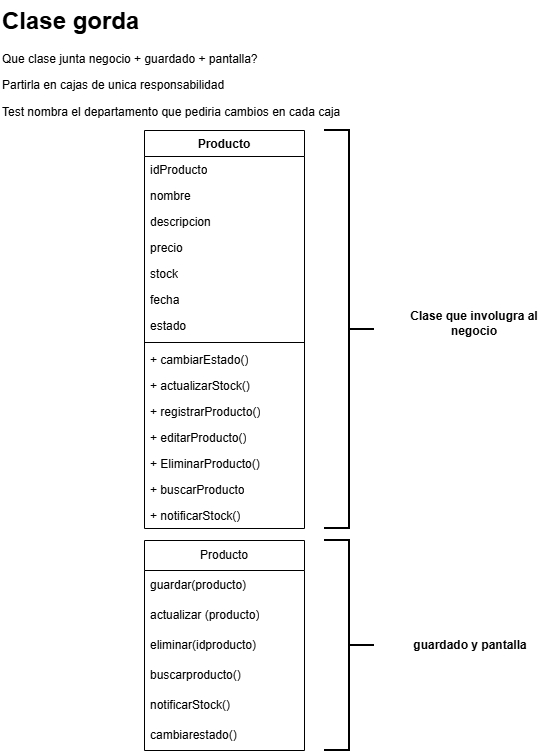

The diagram above was exported from draw.io. Its source (the exported page's mxGraphModel, read from the mxfile embedded in the PNG):
<mxGraphModel dx="815" dy="529" grid="1" gridSize="10" guides="1" tooltips="1" connect="1" arrows="1" fold="1" page="1" pageScale="1" pageWidth="827" pageHeight="1169" math="0" shadow="0">
  <root>
    <mxCell id="0" />
    <mxCell id="1" parent="0" />
    <mxCell id="3D8STBhxzsDmRTPz--0Q-1" parent="1" style="text;html=1;whiteSpace=wrap;overflow=hidden;rounded=0;" value="&lt;h1 style=&quot;margin-top: 0px;&quot;&gt;Clase gorda&lt;/h1&gt;&lt;p&gt;Que clase junta negocio + guardado + pantalla?&lt;/p&gt;&lt;p&gt;Partirla en cajas de unica responsabilidad&lt;/p&gt;&lt;p&gt;Test nombra el departamento que pediria cambios en cada caja&lt;/p&gt;" vertex="1">
      <mxGeometry height="120" width="360" x="40" y="30" as="geometry" />
    </mxCell>
    <mxCell id="3D8STBhxzsDmRTPz--0Q-2" parent="1" style="swimlane;fontStyle=1;align=center;verticalAlign=top;childLayout=stackLayout;horizontal=1;startSize=26;horizontalStack=0;resizeParent=1;resizeParentMax=0;resizeLast=0;collapsible=1;marginBottom=0;whiteSpace=wrap;html=1;" value="Producto" vertex="1">
      <mxGeometry height="398" width="160" x="184" y="160" as="geometry" />
    </mxCell>
    <mxCell id="3D8STBhxzsDmRTPz--0Q-3" parent="3D8STBhxzsDmRTPz--0Q-2" style="text;strokeColor=none;fillColor=none;align=left;verticalAlign=top;spacingLeft=4;spacingRight=4;overflow=hidden;rotatable=0;points=[[0,0.5],[1,0.5]];portConstraint=eastwest;whiteSpace=wrap;html=1;" value="idProducto" vertex="1">
      <mxGeometry height="26" width="160" y="26" as="geometry" />
    </mxCell>
    <mxCell id="3D8STBhxzsDmRTPz--0Q-9" parent="3D8STBhxzsDmRTPz--0Q-2" style="text;strokeColor=none;fillColor=none;align=left;verticalAlign=top;spacingLeft=4;spacingRight=4;overflow=hidden;rotatable=0;points=[[0,0.5],[1,0.5]];portConstraint=eastwest;whiteSpace=wrap;html=1;" value="nombre" vertex="1">
      <mxGeometry height="26" width="160" y="52" as="geometry" />
    </mxCell>
    <mxCell id="3D8STBhxzsDmRTPz--0Q-13" parent="3D8STBhxzsDmRTPz--0Q-2" style="text;strokeColor=none;fillColor=none;align=left;verticalAlign=top;spacingLeft=4;spacingRight=4;overflow=hidden;rotatable=0;points=[[0,0.5],[1,0.5]];portConstraint=eastwest;whiteSpace=wrap;html=1;" value="descripcion" vertex="1">
      <mxGeometry height="26" width="160" y="78" as="geometry" />
    </mxCell>
    <mxCell id="3D8STBhxzsDmRTPz--0Q-7" parent="3D8STBhxzsDmRTPz--0Q-2" style="text;strokeColor=none;fillColor=none;align=left;verticalAlign=top;spacingLeft=4;spacingRight=4;overflow=hidden;rotatable=0;points=[[0,0.5],[1,0.5]];portConstraint=eastwest;whiteSpace=wrap;html=1;" value="precio" vertex="1">
      <mxGeometry height="26" width="160" y="104" as="geometry" />
    </mxCell>
    <mxCell id="3D8STBhxzsDmRTPz--0Q-10" parent="3D8STBhxzsDmRTPz--0Q-2" style="text;strokeColor=none;fillColor=none;align=left;verticalAlign=top;spacingLeft=4;spacingRight=4;overflow=hidden;rotatable=0;points=[[0,0.5],[1,0.5]];portConstraint=eastwest;whiteSpace=wrap;html=1;" value="stock" vertex="1">
      <mxGeometry height="26" width="160" y="130" as="geometry" />
    </mxCell>
    <mxCell id="3D8STBhxzsDmRTPz--0Q-8" parent="3D8STBhxzsDmRTPz--0Q-2" style="text;strokeColor=none;fillColor=none;align=left;verticalAlign=top;spacingLeft=4;spacingRight=4;overflow=hidden;rotatable=0;points=[[0,0.5],[1,0.5]];portConstraint=eastwest;whiteSpace=wrap;html=1;" value="fecha" vertex="1">
      <mxGeometry height="26" width="160" y="156" as="geometry" />
    </mxCell>
    <mxCell id="3D8STBhxzsDmRTPz--0Q-6" parent="3D8STBhxzsDmRTPz--0Q-2" style="text;strokeColor=none;fillColor=none;align=left;verticalAlign=top;spacingLeft=4;spacingRight=4;overflow=hidden;rotatable=0;points=[[0,0.5],[1,0.5]];portConstraint=eastwest;whiteSpace=wrap;html=1;" value="estado" vertex="1">
      <mxGeometry height="26" width="160" y="182" as="geometry" />
    </mxCell>
    <mxCell id="3D8STBhxzsDmRTPz--0Q-4" parent="3D8STBhxzsDmRTPz--0Q-2" style="line;strokeWidth=1;fillColor=none;align=left;verticalAlign=middle;spacingTop=-1;spacingLeft=3;spacingRight=3;rotatable=0;labelPosition=right;points=[];portConstraint=eastwest;strokeColor=inherit;" value="" vertex="1">
      <mxGeometry height="8" width="160" y="208" as="geometry" />
    </mxCell>
    <mxCell id="3D8STBhxzsDmRTPz--0Q-11" parent="3D8STBhxzsDmRTPz--0Q-2" style="text;strokeColor=none;fillColor=none;align=left;verticalAlign=top;spacingLeft=4;spacingRight=4;overflow=hidden;rotatable=0;points=[[0,0.5],[1,0.5]];portConstraint=eastwest;whiteSpace=wrap;html=1;" value="+ cambiarEstado()" vertex="1">
      <mxGeometry height="26" width="160" y="216" as="geometry" />
    </mxCell>
    <mxCell id="3D8STBhxzsDmRTPz--0Q-5" parent="3D8STBhxzsDmRTPz--0Q-2" style="text;strokeColor=none;fillColor=none;align=left;verticalAlign=top;spacingLeft=4;spacingRight=4;overflow=hidden;rotatable=0;points=[[0,0.5],[1,0.5]];portConstraint=eastwest;whiteSpace=wrap;html=1;" value="+ actualizarStock()" vertex="1">
      <mxGeometry height="26" width="160" y="242" as="geometry" />
    </mxCell>
    <mxCell id="3D8STBhxzsDmRTPz--0Q-15" parent="3D8STBhxzsDmRTPz--0Q-2" style="text;strokeColor=none;fillColor=none;align=left;verticalAlign=top;spacingLeft=4;spacingRight=4;overflow=hidden;rotatable=0;points=[[0,0.5],[1,0.5]];portConstraint=eastwest;whiteSpace=wrap;html=1;" value="+ registrarProducto()" vertex="1">
      <mxGeometry height="26" width="160" y="268" as="geometry" />
    </mxCell>
    <mxCell id="3D8STBhxzsDmRTPz--0Q-14" parent="3D8STBhxzsDmRTPz--0Q-2" style="text;strokeColor=none;fillColor=none;align=left;verticalAlign=top;spacingLeft=4;spacingRight=4;overflow=hidden;rotatable=0;points=[[0,0.5],[1,0.5]];portConstraint=eastwest;whiteSpace=wrap;html=1;" value="+ editarProducto()" vertex="1">
      <mxGeometry height="26" width="160" y="294" as="geometry" />
    </mxCell>
    <mxCell id="3D8STBhxzsDmRTPz--0Q-17" parent="3D8STBhxzsDmRTPz--0Q-2" style="text;strokeColor=none;fillColor=none;align=left;verticalAlign=top;spacingLeft=4;spacingRight=4;overflow=hidden;rotatable=0;points=[[0,0.5],[1,0.5]];portConstraint=eastwest;whiteSpace=wrap;html=1;" value="+ EliminarProducto()" vertex="1">
      <mxGeometry height="26" width="160" y="320" as="geometry" />
    </mxCell>
    <mxCell id="3D8STBhxzsDmRTPz--0Q-16" parent="3D8STBhxzsDmRTPz--0Q-2" style="text;strokeColor=none;fillColor=none;align=left;verticalAlign=top;spacingLeft=4;spacingRight=4;overflow=hidden;rotatable=0;points=[[0,0.5],[1,0.5]];portConstraint=eastwest;whiteSpace=wrap;html=1;" value="+ buscarProducto" vertex="1">
      <mxGeometry height="26" width="160" y="346" as="geometry" />
    </mxCell>
    <mxCell id="3D8STBhxzsDmRTPz--0Q-24" parent="3D8STBhxzsDmRTPz--0Q-2" style="text;strokeColor=none;fillColor=none;align=left;verticalAlign=top;spacingLeft=4;spacingRight=4;overflow=hidden;rotatable=0;points=[[0,0.5],[1,0.5]];portConstraint=eastwest;whiteSpace=wrap;html=1;" value="+ notificarStock()" vertex="1">
      <mxGeometry height="26" width="160" y="372" as="geometry" />
    </mxCell>
    <mxCell id="3D8STBhxzsDmRTPz--0Q-18" parent="1" style="strokeWidth=2;html=1;shape=mxgraph.flowchart.annotation_2;align=left;labelPosition=right;pointerEvents=1;rotation=-180;" value="" vertex="1">
      <mxGeometry height="398" width="50" x="364" y="160" as="geometry" />
    </mxCell>
    <mxCell id="3D8STBhxzsDmRTPz--0Q-19" parent="1" style="text;html=1;whiteSpace=wrap;strokeColor=none;fillColor=none;align=center;verticalAlign=middle;rounded=0;" value="&lt;b&gt;Clase que involugra al negocio&lt;/b&gt;" vertex="1">
      <mxGeometry height="30" width="160" x="434" y="338" as="geometry" />
    </mxCell>
    <mxCell id="3D8STBhxzsDmRTPz--0Q-20" parent="1" style="swimlane;fontStyle=0;childLayout=stackLayout;horizontal=1;startSize=30;horizontalStack=0;resizeParent=1;resizeParentMax=0;resizeLast=0;collapsible=1;marginBottom=0;whiteSpace=wrap;html=1;" value="Producto" vertex="1">
      <mxGeometry height="210" width="160" x="184" y="570" as="geometry" />
    </mxCell>
    <mxCell id="3D8STBhxzsDmRTPz--0Q-21" parent="3D8STBhxzsDmRTPz--0Q-20" style="text;strokeColor=none;fillColor=none;align=left;verticalAlign=middle;spacingLeft=4;spacingRight=4;overflow=hidden;points=[[0,0.5],[1,0.5]];portConstraint=eastwest;rotatable=0;whiteSpace=wrap;html=1;" value="guardar(producto)" vertex="1">
      <mxGeometry height="30" width="160" y="30" as="geometry" />
    </mxCell>
    <mxCell id="3D8STBhxzsDmRTPz--0Q-22" parent="3D8STBhxzsDmRTPz--0Q-20" style="text;strokeColor=none;fillColor=none;align=left;verticalAlign=middle;spacingLeft=4;spacingRight=4;overflow=hidden;points=[[0,0.5],[1,0.5]];portConstraint=eastwest;rotatable=0;whiteSpace=wrap;html=1;" value="actualizar (producto)" vertex="1">
      <mxGeometry height="30" width="160" y="60" as="geometry" />
    </mxCell>
    <mxCell id="3D8STBhxzsDmRTPz--0Q-27" parent="3D8STBhxzsDmRTPz--0Q-20" style="text;strokeColor=none;fillColor=none;align=left;verticalAlign=middle;spacingLeft=4;spacingRight=4;overflow=hidden;points=[[0,0.5],[1,0.5]];portConstraint=eastwest;rotatable=0;whiteSpace=wrap;html=1;" value="eliminar(idproducto)" vertex="1">
      <mxGeometry height="30" width="160" y="90" as="geometry" />
    </mxCell>
    <mxCell id="3D8STBhxzsDmRTPz--0Q-26" parent="3D8STBhxzsDmRTPz--0Q-20" style="text;strokeColor=none;fillColor=none;align=left;verticalAlign=middle;spacingLeft=4;spacingRight=4;overflow=hidden;points=[[0,0.5],[1,0.5]];portConstraint=eastwest;rotatable=0;whiteSpace=wrap;html=1;" value="buscarproducto()" vertex="1">
      <mxGeometry height="30" width="160" y="120" as="geometry" />
    </mxCell>
    <mxCell id="3D8STBhxzsDmRTPz--0Q-25" parent="3D8STBhxzsDmRTPz--0Q-20" style="text;strokeColor=none;fillColor=none;align=left;verticalAlign=middle;spacingLeft=4;spacingRight=4;overflow=hidden;points=[[0,0.5],[1,0.5]];portConstraint=eastwest;rotatable=0;whiteSpace=wrap;html=1;" value="notificarStock()" vertex="1">
      <mxGeometry height="30" width="160" y="150" as="geometry" />
    </mxCell>
    <mxCell id="3D8STBhxzsDmRTPz--0Q-23" parent="3D8STBhxzsDmRTPz--0Q-20" style="text;strokeColor=none;fillColor=none;align=left;verticalAlign=middle;spacingLeft=4;spacingRight=4;overflow=hidden;points=[[0,0.5],[1,0.5]];portConstraint=eastwest;rotatable=0;whiteSpace=wrap;html=1;" value="cambiarestado()" vertex="1">
      <mxGeometry height="30" width="160" y="180" as="geometry" />
    </mxCell>
    <mxCell id="3D8STBhxzsDmRTPz--0Q-28" parent="1" style="strokeWidth=2;html=1;shape=mxgraph.flowchart.annotation_2;align=left;labelPosition=right;pointerEvents=1;rotation=-180;" value="" vertex="1">
      <mxGeometry height="210" width="50" x="364" y="570" as="geometry" />
    </mxCell>
    <mxCell id="3D8STBhxzsDmRTPz--0Q-29" parent="1" style="text;html=1;whiteSpace=wrap;strokeColor=none;fillColor=none;align=center;verticalAlign=middle;rounded=0;" value="&lt;b&gt;guardado y pantalla&lt;/b&gt;" vertex="1">
      <mxGeometry height="30" width="160" x="430" y="660" as="geometry" />
    </mxCell>
  </root>
</mxGraphModel>